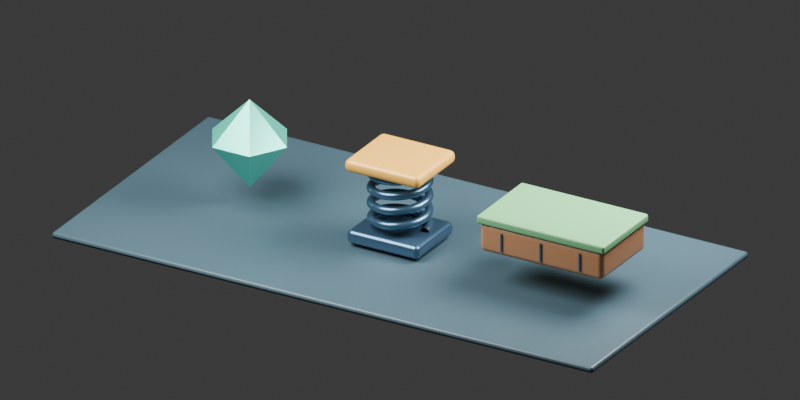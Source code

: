 # Source: adventure-starter.blend  (saved by Blender 5.2.44; exported with 4.5.12 LTS)
import bpy
from mathutils import Matrix  # noqa: F401  (used for matrix-valued properties, if any)

bpy.ops.wm.read_factory_settings(use_empty=True)
scene = bpy.context.scene
scene.name = 'Scene'

# ---- collections
col_collection = bpy.data.collections.new('Collection'); scene.collection.children.link(col_collection)

# ---- materials (node trees are filled in below, after node groups)
mat_x = bpy.data.materials.new('寶石｜薄荷綠')
mat_x.diffuse_color = (0.1, 0.8, 0.59, 1.0)
mat_x_1 = bpy.data.materials.new('彈簧｜深藍金屬')
mat_x_1.diffuse_color = (0.08, 0.17, 0.27, 1.0)
mat_x_2 = bpy.data.materials.new('踏板｜暖金色')
mat_x_2.diffuse_color = (1.0, 0.52, 0.08, 1.0)
mat_x_3 = bpy.data.materials.new('浮台｜暖木色')
mat_x_3.diffuse_color = (0.47, 0.22, 0.1, 1.0)
mat_x_4 = bpy.data.materials.new('浮台｜草綠色')
mat_x_4.diffuse_color = (0.19, 0.51, 0.22, 1.0)
mat_x_5 = bpy.data.materials.new('展示底板')
mat_x_5.diffuse_color = (0.065, 0.12, 0.15, 1.0)

# ---- material node trees
mat_x.use_nodes = True; mat_x.node_tree.nodes.clear()
_N = mat_x.node_tree.nodes; _L = mat_x.node_tree.links
n0 = _N.new('ShaderNodeBsdfPrincipled'); n0.name = 'Principled BSDF'; n0.location = (-200, 100)
n0.inputs[0].default_value = (0.1, 0.8, 0.59, 1.0)
n0.inputs[1].default_value = 0.28
n0.inputs[2].default_value = 0.19
n0.inputs[10].default_value = 0.005
n1 = _N.new('ShaderNodeOutputMaterial'); n1.name = 'Material Output'; n1.location = (200, 100)
_L.new(n0.outputs[0], n1.inputs[0])
n1.is_active_output = True
mat_x_1.use_nodes = True; mat_x_1.node_tree.nodes.clear()
_N = mat_x_1.node_tree.nodes; _L = mat_x_1.node_tree.links
n0 = _N.new('ShaderNodeBsdfPrincipled'); n0.name = 'Principled BSDF'; n0.location = (-200, 100)
n0.inputs[0].default_value = (0.08, 0.17, 0.27, 1.0)
n0.inputs[1].default_value = 0.7
n0.inputs[2].default_value = 0.25
n0.inputs[10].default_value = 0.005
n1 = _N.new('ShaderNodeOutputMaterial'); n1.name = 'Material Output'; n1.location = (200, 100)
_L.new(n0.outputs[0], n1.inputs[0])
n1.is_active_output = True
mat_x_2.use_nodes = True; mat_x_2.node_tree.nodes.clear()
_N = mat_x_2.node_tree.nodes; _L = mat_x_2.node_tree.links
n0 = _N.new('ShaderNodeBsdfPrincipled'); n0.name = 'Principled BSDF'; n0.location = (-200, 100)
n0.inputs[0].default_value = (1.0, 0.52, 0.08, 1.0)
n0.inputs[1].default_value = 0.12
n0.inputs[2].default_value = 0.38
n0.inputs[10].default_value = 0.005
n1 = _N.new('ShaderNodeOutputMaterial'); n1.name = 'Material Output'; n1.location = (200, 100)
_L.new(n0.outputs[0], n1.inputs[0])
n1.is_active_output = True
mat_x_3.use_nodes = True; mat_x_3.node_tree.nodes.clear()
_N = mat_x_3.node_tree.nodes; _L = mat_x_3.node_tree.links
n0 = _N.new('ShaderNodeBsdfPrincipled'); n0.name = 'Principled BSDF'; n0.location = (-200, 100)
n0.inputs[0].default_value = (0.47, 0.22, 0.1, 1.0)
n0.inputs[2].default_value = 0.38
n0.inputs[10].default_value = 0.005
n1 = _N.new('ShaderNodeOutputMaterial'); n1.name = 'Material Output'; n1.location = (200, 100)
_L.new(n0.outputs[0], n1.inputs[0])
n1.is_active_output = True
mat_x_4.use_nodes = True; mat_x_4.node_tree.nodes.clear()
_N = mat_x_4.node_tree.nodes; _L = mat_x_4.node_tree.links
n0 = _N.new('ShaderNodeBsdfPrincipled'); n0.name = 'Principled BSDF'; n0.location = (-200, 100)
n0.inputs[0].default_value = (0.19, 0.51, 0.22, 1.0)
n0.inputs[2].default_value = 0.38
n0.inputs[10].default_value = 0.005
n1 = _N.new('ShaderNodeOutputMaterial'); n1.name = 'Material Output'; n1.location = (200, 100)
_L.new(n0.outputs[0], n1.inputs[0])
n1.is_active_output = True
mat_x_5.use_nodes = True; mat_x_5.node_tree.nodes.clear()
_N = mat_x_5.node_tree.nodes; _L = mat_x_5.node_tree.links
n0 = _N.new('ShaderNodeBsdfPrincipled'); n0.name = 'Principled BSDF'; n0.location = (-200, 100)
n0.inputs[0].default_value = (0.065, 0.12, 0.15, 1.0)
n0.inputs[2].default_value = 0.38
n0.inputs[10].default_value = 0.005
n1 = _N.new('ShaderNodeOutputMaterial'); n1.name = 'Material Output'; n1.location = (200, 100)
_L.new(n0.outputs[0], n1.inputs[0])
n1.is_active_output = True

# ---- world
world_world = bpy.data.worlds.new('World'); scene.world = world_world
world_world.use_nodes = True; world_world.node_tree.nodes.clear()
_N = world_world.node_tree.nodes; _L = world_world.node_tree.links
n0 = _N.new('ShaderNodeOutputWorld'); n0.name = 'World Output'; n0.location = (200, 100)
n1 = _N.new('ShaderNodeBackground'); n1.name = 'Background'; n1.location = (-200, 100)
n1.inputs[0].default_value = (0.05088, 0.05088, 0.05088, 1.0)
_L.new(n1.outputs[0], n0.inputs[0])
n0.is_active_output = True
world_world.color = (0.25, 0.25, 0.25)
world_world.sun_shadow_jitter_overblur = 0.0

# ---- cameras
cam_camera_001 = bpy.data.cameras.new('Camera.001')
cam_camera_001.type = 'ORTHO'
cam_camera_001.ortho_scale = 11.5

# ---- lights
light_area = bpy.data.lights.new('Area', 'AREA')
light_area.energy = 1400.0
light_area.shape = 'DISK'
light_area.size = 6.0
light_area.size_y = 1.0
light_area_001 = bpy.data.lights.new('Area.001', 'AREA')
light_area_001.energy = 1000.0
light_area_001.size = 4.0
light_area_001.size_y = 1.0

# ---- meshes
me_x = bpy.data.meshes.new('六角寶石網格')
me_x.from_pydata([(0.0, 0.0, 1.65), (0.0, 0.0, 0.25), (0.62, 0.0, 1.03), (0.31, 0.5369, 1.03), (-0.31, 0.5369, 1.03), (-0.62, 7.593e-17, 1.03), (-0.31, -0.5369, 1.03), (0.31, -0.5369, 1.03)], [], [(0, 2, 3), (1, 3, 2), (0, 3, 4), (1, 4, 3), (0, 4, 5), (1, 5, 4), (0, 5, 6), (1, 6, 5), (0, 6, 7), (1, 7, 6), (0, 7, 2), (1, 2, 7)])
me_x.materials.append(mat_x)
me_x.update()
me_cube_001 = bpy.data.meshes.new('Cube.001')
me_cube_001.from_pydata([(-0.6, -0.525, -0.11), (-0.6, -0.525, 0.11), (-0.6, 0.525, -0.11), (-0.6, 0.525, 0.11), (0.6, -0.525, -0.11), (0.6, -0.525, 0.11), (0.6, 0.525, -0.11), (0.6, 0.525, 0.11)], [], [(0, 1, 3, 2), (2, 3, 7, 6), (6, 7, 5, 4), (4, 5, 1, 0), (2, 6, 4, 0), (7, 3, 1, 5)])
_uv = me_cube_001.uv_layers.new(name='UVMap')
_uv.uv.foreach_set('vector', [0.375, 0.0, 0.625, 0.0, 0.625, 0.25, 0.375, 0.25, 0.375, 0.25, 0.625, 0.25, 0.625, 0.5, 0.375, 0.5, 0.375, 0.5, 0.625, 0.5, 0.625, 0.75, 0.375, 0.75, 0.375, 0.75, 0.625, 0.75, 0.625, 1.0, 0.375, 1.0, 0.125, 0.5, 0.375, 0.5, 0.375, 0.75, 0.125, 0.75, 0.625, 0.5, 0.875, 0.5, 0.875, 0.75, 0.625, 0.75])
me_cube_001.materials.append(mat_x_1)
me_cube_001.update()
me_cube_002 = bpy.data.meshes.new('Cube.002')
me_cube_002.from_pydata([(-0.625, -0.55, -0.1), (-0.625, -0.55, 0.1), (-0.625, 0.55, -0.1), (-0.625, 0.55, 0.1), (0.625, -0.55, -0.1), (0.625, -0.55, 0.1), (0.625, 0.55, -0.1), (0.625, 0.55, 0.1)], [], [(0, 1, 3, 2), (2, 3, 7, 6), (6, 7, 5, 4), (4, 5, 1, 0), (2, 6, 4, 0), (7, 3, 1, 5)])
_uv = me_cube_002.uv_layers.new(name='UVMap')
_uv.uv.foreach_set('vector', [0.375, 0.0, 0.625, 0.0, 0.625, 0.25, 0.375, 0.25, 0.375, 0.25, 0.625, 0.25, 0.625, 0.5, 0.375, 0.5, 0.375, 0.5, 0.625, 0.5, 0.625, 0.75, 0.375, 0.75, 0.375, 0.75, 0.625, 0.75, 0.625, 1.0, 0.375, 1.0, 0.125, 0.5, 0.375, 0.5, 0.375, 0.75, 0.125, 0.75, 0.625, 0.5, 0.875, 0.5, 0.875, 0.75, 0.625, 0.75])
me_cube_002.materials.append(mat_x_2)
me_cube_002.update()
me_cube_003 = bpy.data.meshes.new('Cube.003')
me_cube_003.from_pydata([(-1.025, -0.625, -0.225), (-1.025, -0.625, 0.225), (-1.025, 0.625, -0.225), (-1.025, 0.625, 0.225), (1.025, -0.625, -0.225), (1.025, -0.625, 0.225), (1.025, 0.625, -0.225), (1.025, 0.625, 0.225)], [], [(0, 1, 3, 2), (2, 3, 7, 6), (6, 7, 5, 4), (4, 5, 1, 0), (2, 6, 4, 0), (7, 3, 1, 5)])
_uv = me_cube_003.uv_layers.new(name='UVMap')
_uv.uv.foreach_set('vector', [0.375, 0.0, 0.625, 0.0, 0.625, 0.25, 0.375, 0.25, 0.375, 0.25, 0.625, 0.25, 0.625, 0.5, 0.375, 0.5, 0.375, 0.5, 0.625, 0.5, 0.625, 0.75, 0.375, 0.75, 0.375, 0.75, 0.625, 0.75, 0.625, 1.0, 0.375, 1.0, 0.125, 0.5, 0.375, 0.5, 0.375, 0.75, 0.125, 0.75, 0.625, 0.5, 0.875, 0.5, 0.875, 0.75, 0.625, 0.75])
me_cube_003.materials.append(mat_x_3)
me_cube_003.update()
me_cube_004 = bpy.data.meshes.new('Cube.004')
me_cube_004.from_pydata([(-1.06, -0.65, -0.065), (-1.06, -0.65, 0.065), (-1.06, 0.65, -0.065), (-1.06, 0.65, 0.065), (1.06, -0.65, -0.065), (1.06, -0.65, 0.065), (1.06, 0.65, -0.065), (1.06, 0.65, 0.065)], [], [(0, 1, 3, 2), (2, 3, 7, 6), (6, 7, 5, 4), (4, 5, 1, 0), (2, 6, 4, 0), (7, 3, 1, 5)])
_uv = me_cube_004.uv_layers.new(name='UVMap')
_uv.uv.foreach_set('vector', [0.375, 0.0, 0.625, 0.0, 0.625, 0.25, 0.375, 0.25, 0.375, 0.25, 0.625, 0.25, 0.625, 0.5, 0.375, 0.5, 0.375, 0.5, 0.625, 0.5, 0.625, 0.75, 0.375, 0.75, 0.375, 0.75, 0.625, 0.75, 0.625, 1.0, 0.375, 1.0, 0.125, 0.5, 0.375, 0.5, 0.375, 0.75, 0.125, 0.75, 0.625, 0.5, 0.875, 0.5, 0.875, 0.75, 0.625, 0.75])
me_cube_004.materials.append(mat_x_4)
me_cube_004.update()
me_cube_005 = bpy.data.meshes.new('Cube.005')
me_cube_005.from_pydata([(-0.014, -0.006, -0.145), (-0.014, -0.006, 0.145), (-0.014, 0.006, -0.145), (-0.014, 0.006, 0.145), (0.014, -0.006, -0.145), (0.014, -0.006, 0.145), (0.014, 0.006, -0.145), (0.014, 0.006, 0.145)], [], [(0, 1, 3, 2), (2, 3, 7, 6), (6, 7, 5, 4), (4, 5, 1, 0), (2, 6, 4, 0), (7, 3, 1, 5)])
_uv = me_cube_005.uv_layers.new(name='UVMap')
_uv.uv.foreach_set('vector', [0.375, 0.0, 0.625, 0.0, 0.625, 0.25, 0.375, 0.25, 0.375, 0.25, 0.625, 0.25, 0.625, 0.5, 0.375, 0.5, 0.375, 0.5, 0.625, 0.5, 0.625, 0.75, 0.375, 0.75, 0.375, 0.75, 0.625, 0.75, 0.625, 1.0, 0.375, 1.0, 0.125, 0.5, 0.375, 0.5, 0.375, 0.75, 0.125, 0.75, 0.625, 0.5, 0.875, 0.5, 0.875, 0.75, 0.625, 0.75])
me_cube_005.materials.append(mat_x_1)
me_cube_005.update()
me_cube_006 = bpy.data.meshes.new('Cube.006')
me_cube_006.from_pydata([(-0.014, -0.006, -0.145), (-0.014, -0.006, 0.145), (-0.014, 0.006, -0.145), (-0.014, 0.006, 0.145), (0.014, -0.006, -0.145), (0.014, -0.006, 0.145), (0.014, 0.006, -0.145), (0.014, 0.006, 0.145)], [], [(0, 1, 3, 2), (2, 3, 7, 6), (6, 7, 5, 4), (4, 5, 1, 0), (2, 6, 4, 0), (7, 3, 1, 5)])
_uv = me_cube_006.uv_layers.new(name='UVMap')
_uv.uv.foreach_set('vector', [0.375, 0.0, 0.625, 0.0, 0.625, 0.25, 0.375, 0.25, 0.375, 0.25, 0.625, 0.25, 0.625, 0.5, 0.375, 0.5, 0.375, 0.5, 0.625, 0.5, 0.625, 0.75, 0.375, 0.75, 0.375, 0.75, 0.625, 0.75, 0.625, 1.0, 0.375, 1.0, 0.125, 0.5, 0.375, 0.5, 0.375, 0.75, 0.125, 0.75, 0.625, 0.5, 0.875, 0.5, 0.875, 0.75, 0.625, 0.75])
me_cube_006.materials.append(mat_x_1)
me_cube_006.update()
me_cube_007 = bpy.data.meshes.new('Cube.007')
me_cube_007.from_pydata([(-0.014, -0.006, -0.145), (-0.014, -0.006, 0.145), (-0.014, 0.006, -0.145), (-0.014, 0.006, 0.145), (0.014, -0.006, -0.145), (0.014, -0.006, 0.145), (0.014, 0.006, -0.145), (0.014, 0.006, 0.145)], [], [(0, 1, 3, 2), (2, 3, 7, 6), (6, 7, 5, 4), (4, 5, 1, 0), (2, 6, 4, 0), (7, 3, 1, 5)])
_uv = me_cube_007.uv_layers.new(name='UVMap')
_uv.uv.foreach_set('vector', [0.375, 0.0, 0.625, 0.0, 0.625, 0.25, 0.375, 0.25, 0.375, 0.25, 0.625, 0.25, 0.625, 0.5, 0.375, 0.5, 0.375, 0.5, 0.625, 0.5, 0.625, 0.75, 0.375, 0.75, 0.375, 0.75, 0.625, 0.75, 0.625, 1.0, 0.375, 1.0, 0.125, 0.5, 0.375, 0.5, 0.375, 0.75, 0.125, 0.75, 0.625, 0.5, 0.875, 0.5, 0.875, 0.75, 0.625, 0.75])
me_cube_007.materials.append(mat_x_1)
me_cube_007.update()
me_cube_008 = bpy.data.meshes.new('Cube.008')
me_cube_008.from_pydata([(-4.5, -2.25, -0.05), (-4.5, -2.25, 0.05), (-4.5, 2.25, -0.05), (-4.5, 2.25, 0.05), (4.5, -2.25, -0.05), (4.5, -2.25, 0.05), (4.5, 2.25, -0.05), (4.5, 2.25, 0.05)], [], [(0, 1, 3, 2), (2, 3, 7, 6), (6, 7, 5, 4), (4, 5, 1, 0), (2, 6, 4, 0), (7, 3, 1, 5)])
_uv = me_cube_008.uv_layers.new(name='UVMap')
_uv.uv.foreach_set('vector', [0.375, 0.0, 0.625, 0.0, 0.625, 0.25, 0.375, 0.25, 0.375, 0.25, 0.625, 0.25, 0.625, 0.5, 0.375, 0.5, 0.375, 0.5, 0.625, 0.5, 0.625, 0.75, 0.375, 0.75, 0.375, 0.75, 0.625, 0.75, 0.625, 1.0, 0.375, 1.0, 0.125, 0.5, 0.375, 0.5, 0.375, 0.75, 0.125, 0.75, 0.625, 0.5, 0.875, 0.5, 0.875, 0.75, 0.625, 0.75])
me_cube_008.materials.append(mat_x_5)
me_cube_008.update()

# ---- curves / text
cu_x = bpy.data.curves.new('螺旋彈簧曲線', 'CURVE')
cu_x.dimensions = '3D'
_sp = cu_x.splines.new('POLY'); _sp.points.add(160)
_sp.points.foreach_set('co', [0.42, 0.0, 0.24, 1.0, 0.4148, 0.0657, 0.2459, 1.0, 0.3994, 0.1298, 0.2519, 1.0, 0.3742, 0.1907, 0.2578, 1.0, 0.3398, 0.2469, 0.2637, 1.0, 0.297, 0.297, 0.2697, 1.0, 0.2469, 0.3398, 0.2756, 1.0, 0.1907, 0.3742, 0.2816, 1.0, 0.1298, 0.3994, 0.2875, 1.0, 0.0657, 0.4148, 0.2934, 1.0, 2.572e-17, 0.42, 0.2994, 1.0, -0.0657, 0.4148, 0.3053, 1.0, -0.1298, 0.3994, 0.3113, 1.0, -0.1907, 0.3742, 0.3172, 1.0, -0.2469, 0.3398, 0.3231, 1.0, -0.297, 0.297, 0.3291, 1.0, -0.3398, 0.2469, 0.335, 1.0, -0.3742, 0.1907, 0.3409, 1.0, -0.3994, 0.1298, 0.3469, 1.0, -0.4148, 0.0657, 0.3528, 1.0, -0.42, 5.144e-17, 0.3587, 1.0, -0.4148, -0.0657, 0.3647, 1.0, -0.3994, -0.1298, 0.3706, 1.0, -0.3742, -0.1907, 0.3766, 1.0, -0.3398, -0.2469, 0.3825, 1.0, -0.297, -0.297, 0.3884, 1.0, -0.2469, -0.3398, 0.3944, 1.0, -0.1907, -0.3742, 0.4003, 1.0, -0.1298, -0.3994, 0.4062, 1.0, -0.0657, -0.4148, 0.4122, 1.0, -7.715e-17, -0.42, 0.4181, 1.0, 0.0657, -0.4148, 0.4241, 1.0, 0.1298, -0.3994, 0.43, 1.0, 0.1907, -0.3742, 0.4359, 1.0, 0.2469, -0.3398, 0.4419, 1.0, 0.297, -0.297, 0.4478, 1.0, 0.3398, -0.2469, 0.4538, 1.0, 0.3742, -0.1907, 0.4597, 1.0, 0.3994, -0.1298, 0.4656, 1.0, 0.4148, -0.0657, 0.4716, 1.0, 0.42, -1.029e-16, 0.4775, 1.0, 0.4148, 0.0657, 0.4834, 1.0, 0.3994, 0.1298, 0.4894, 1.0, 0.3742, 0.1907, 0.4953, 1.0, 0.3398, 0.2469, 0.5013, 1.0, 0.297, 0.297, 0.5072, 1.0, 0.2469, 0.3398, 0.5131, 1.0, 0.1907, 0.3742, 0.5191, 1.0, 0.1298, 0.3994, 0.525, 1.0, 0.0657, 0.4148, 0.5309, 1.0, 1.286e-16, 0.42, 0.5369, 1.0, -0.0657, 0.4148, 0.5428, 1.0, -0.1298, 0.3994, 0.5487, 1.0, -0.1907, 0.3742, 0.5547, 1.0, -0.2469, 0.3398, 0.5606, 1.0, -0.297, 0.297, 0.5666, 1.0, -0.3398, 0.2469, 0.5725, 1.0, -0.3742, 0.1907, 0.5784, 1.0, -0.3994, 0.1298, 0.5844, 1.0, -0.4148, 0.0657, 0.5903, 1.0, -0.42, 1.543e-16, 0.5962, 1.0, -0.4148, -0.0657, 0.6022, 1.0, -0.3994, -0.1298, 0.6081, 1.0, -0.3742, -0.1907, 0.6141, 1.0, -0.3398, -0.2469, 0.62, 1.0, -0.297, -0.297, 0.6259, 1.0, -0.2469, -0.3398, 0.6319, 1.0, -0.1907, -0.3742, 0.6378, 1.0, -0.1298, -0.3994, 0.6438, 1.0, -0.0657, -0.4148, 0.6497, 1.0, -1.8e-16, -0.42, 0.6556, 1.0, 0.0657, -0.4148, 0.6616, 1.0, 0.1298, -0.3994, 0.6675, 1.0, 0.1907, -0.3742, 0.6734, 1.0, 0.2469, -0.3398, 0.6794, 1.0, 0.297, -0.297, 0.6853, 1.0, 0.3398, -0.2469, 0.6913, 1.0, 0.3742, -0.1907, 0.6972, 1.0, 0.3994, -0.1298, 0.7031, 1.0, 0.4148, -0.0657, 0.7091, 1.0, 0.42, -2.057e-16, 0.715, 1.0, 0.4148, 0.0657, 0.7209, 1.0, 0.3994, 0.1298, 0.7269, 1.0, 0.3742, 0.1907, 0.7328, 1.0, 0.3398, 0.2469, 0.7387, 1.0, 0.297, 0.297, 0.7447, 1.0, 0.2469, 0.3398, 0.7506, 1.0, 0.1907, 0.3742, 0.7566, 1.0, 0.1298, 0.3994, 0.7625, 1.0, 0.0657, 0.4148, 0.7684, 1.0, 2.315e-16, 0.42, 0.7744, 1.0, -0.0657, 0.4148, 0.7803, 1.0, -0.1298, 0.3994, 0.7862, 1.0, -0.1907, 0.3742, 0.7922, 1.0, -0.2469, 0.3398, 0.7981, 1.0, -0.297, 0.297, 0.8041, 1.0, -0.3398, 0.2469, 0.81, 1.0, -0.3742, 0.1907, 0.8159, 1.0, -0.3994, 0.1298, 0.8219, 1.0, -0.4148, 0.0657, 0.8278, 1.0, -0.42, 2.572e-16, 0.8338, 1.0, -0.4148, -0.0657, 0.8397, 1.0, -0.3994, -0.1298, 0.8456, 1.0, -0.3742, -0.1907, 0.8516, 1.0, -0.3398, -0.2469, 0.8575, 1.0, -0.297, -0.297, 0.8634, 1.0, -0.2469, -0.3398, 0.8694, 1.0, -0.1907, -0.3742, 0.8753, 1.0, -0.1298, -0.3994, 0.8813, 1.0, -0.0657, -0.4148, 0.8872, 1.0, -1.029e-15, -0.42, 0.8931, 1.0, 0.0657, -0.4148, 0.8991, 1.0, 0.1298, -0.3994, 0.905, 1.0, 0.1907, -0.3742, 0.9109, 1.0, 0.2469, -0.3398, 0.9169, 1.0, 0.297, -0.297, 0.9228, 1.0, 0.3398, -0.2469, 0.9287, 1.0, 0.3742, -0.1907, 0.9347, 1.0, 0.3994, -0.1298, 0.9406, 1.0, 0.4148, -0.0657, 0.9466, 1.0, 0.42, -3.086e-16, 0.9525, 1.0, 0.4148, 0.0657, 0.9584, 1.0, 0.3994, 0.1298, 0.9644, 1.0, 0.3742, 0.1907, 0.9703, 1.0, 0.3398, 0.2469, 0.9762, 1.0, 0.297, 0.297, 0.9822, 1.0, 0.2469, 0.3398, 0.9881, 1.0, 0.1907, 0.3742, 0.9941, 1.0, 0.1298, 0.3994, 1.0, 1.0, 0.0657, 0.4148, 1.006, 1.0, -4.117e-16, 0.42, 1.012, 1.0, -0.0657, 0.4148, 1.018, 1.0, -0.1298, 0.3994, 1.024, 1.0, -0.1907, 0.3742, 1.03, 1.0, -0.2469, 0.3398, 1.036, 1.0, -0.297, 0.297, 1.042, 1.0, -0.3398, 0.2469, 1.048, 1.0, -0.3742, 0.1907, 1.053, 1.0, -0.3994, 0.1298, 1.059, 1.0, -0.4148, 0.0657, 1.065, 1.0, -0.42, 3.6e-16, 1.071, 1.0, -0.4148, -0.0657, 1.077, 1.0, -0.3994, -0.1298, 1.083, 1.0, -0.3742, -0.1907, 1.089, 1.0, -0.3398, -0.2469, 1.095, 1.0, -0.297, -0.297, 1.101, 1.0, -0.2469, -0.3398, 1.107, 1.0, -0.1907, -0.3742, 1.113, 1.0, -0.1298, -0.3994, 1.119, 1.0, -0.0657, -0.4148, 1.125, 1.0, -1.132e-15, -0.42, 1.131, 1.0, 0.0657, -0.4148, 1.137, 1.0, 0.1298, -0.3994, 1.143, 1.0, 0.1907, -0.3742, 1.148, 1.0, 0.2469, -0.3398, 1.154, 1.0, 0.297, -0.297, 1.16, 1.0, 0.3398, -0.2469, 1.166, 1.0, 0.3742, -0.1907, 1.172, 1.0, 0.3994, -0.1298, 1.178, 1.0, 0.4148, -0.0657, 1.184, 1.0, 0.42, -4.115e-16, 1.19, 1.0])
cu_x.materials.append(mat_x_1)
cu_x.bevel_resolution = 3
cu_x.bevel_depth = 0.065
cu_x.fill_mode = 'FULL'

# ---- objects
ob_01 = bpy.data.objects.new('01｜探索寶石', me_x)
ob_02 = bpy.data.objects.new('02｜彈簧本體', cu_x)
ob_02_1 = bpy.data.objects.new('02｜彈簧底座', me_cube_001)
ob_02_2 = bpy.data.objects.new('02｜彈簧踏板', me_cube_002)
ob_03 = bpy.data.objects.new('03｜移動浮台', me_cube_003)
ob_03_1 = bpy.data.objects.new('03｜草皮', me_cube_004)
ob_03_2 = bpy.data.objects.new('03｜木板接縫', me_cube_005)
ob_03______001 = bpy.data.objects.new('03｜木板接縫.001', me_cube_006)
ob_03______002 = bpy.data.objects.new('03｜木板接縫.002', me_cube_007)
ob_x = bpy.data.objects.new('展示地面', me_cube_008)
ob_x_1 = bpy.data.objects.new('展示相機｜正交', cam_camera_001)
ob_x_2 = bpy.data.objects.new('主光｜柔光箱', light_area)
ob_x_3 = bpy.data.objects.new('輪廓光', light_area_001)

# ---- transforms, parenting, visibility, modifiers, constraints
ob_01.location = (-2.5, 0.0, 0.0)
ob_02.location = (0.0, 0.0, 0.0)
ob_02_1.location = (0.0, 0.0, 0.13)
_m = ob_02_1.modifiers.new('圓角', 'BEVEL')
_m.width = 0.08
_m.width_pct = 0.08
_m.segments = 3
_m = ob_02_1.modifiers.new('柔和法線', 'WEIGHTED_NORMAL')
ob_02_2.location = (0.0, 0.0, 1.27)
_m = ob_02_2.modifiers.new('圓角', 'BEVEL')
_m.width = 0.08
_m.width_pct = 0.08
_m.segments = 3
_m = ob_02_2.modifiers.new('柔和法線', 'WEIGHTED_NORMAL')
ob_03.location = (2.7, 0.0, 0.72)
_m = ob_03.modifiers.new('圓角', 'BEVEL')
_m.width = 0.08
_m.width_pct = 0.08
_m.segments = 3
_m = ob_03.modifiers.new('柔和法線', 'WEIGHTED_NORMAL')
ob_03_1.location = (2.7, 0.0, 1.0)
_m = ob_03_1.modifiers.new('圓角', 'BEVEL')
_m.width = 0.035
_m.width_pct = 0.035
_m.segments = 3
_m = ob_03_1.modifiers.new('柔和法線', 'WEIGHTED_NORMAL')
ob_03_2.location = (2.05, -0.635, 0.72)
ob_03______001.location = (2.7, -0.635, 0.72)
ob_03______002.location = (3.35, -0.635, 0.72)
ob_x.location = (0.0, 0.0, -0.07)
_m = ob_x.modifiers.new('圓角', 'BEVEL')
_m.width = 0.08
_m.width_pct = 0.08
_m.segments = 3
_m = ob_x.modifiers.new('柔和法線', 'WEIGHTED_NORMAL')
ob_x_1.location = (5.8, -10.0, 6.2)
ob_x_1.rotation_euler = (1.123, -2.911e-08, 0.5256)
ob_x_2.location = (-3.0, -4.0, 7.0)
ob_x_2.rotation_euler = (0.6632, 3.362e-09, -0.6435)
ob_x_3.location = (4.0, 2.0, 5.0)
ob_x_3.rotation_euler = (0.7935, 2.621e-08, 2.034)

# ---- collection membership
col_collection.objects.link(ob_01)
col_collection.objects.link(ob_02)
col_collection.objects.link(ob_02_1)
col_collection.objects.link(ob_02_2)
col_collection.objects.link(ob_03)
col_collection.objects.link(ob_03_1)
col_collection.objects.link(ob_03_2)
col_collection.objects.link(ob_03______001)
col_collection.objects.link(ob_03______002)
col_collection.objects.link(ob_x)
col_collection.objects.link(ob_x_1)
col_collection.objects.link(ob_x_2)
col_collection.objects.link(ob_x_3)

# ---- scene / render settings (as saved in the file)
scene.camera = ob_x_1
scene.frame_start = 1; scene.frame_end = 250; scene.frame_set(1)
scene.render.engine = 'CYCLES'
scene.render.resolution_x = 1200
scene.render.resolution_y = 600
scene.render.bake_bias = 0.0
scene.render.bake_samples = 0
scene.render.compositor_device = 'GPU'
scene.cycles.samples = 24
scene.eevee.use_volume_custom_range = False
scene.eevee.fast_gi_thickness_near = 0.1
scene.eevee.fast_gi_thickness_far = 0.0
scene.eevee.ray_tracing_options.screen_trace_thickness = 0.1
bpy.context.view_layer.update()
